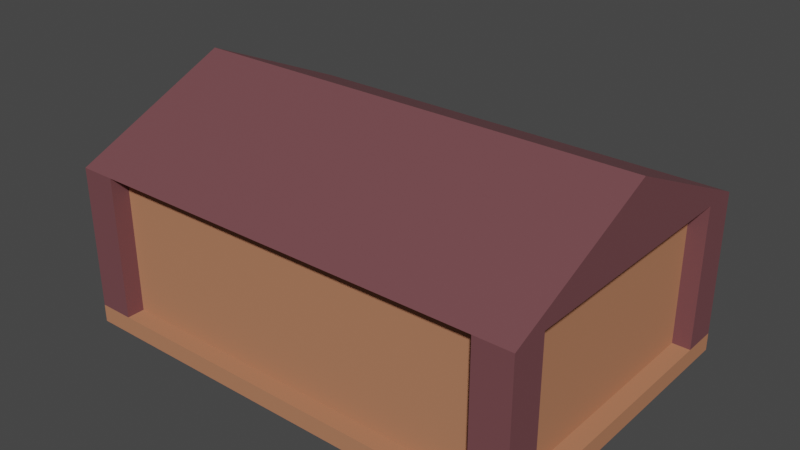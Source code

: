 # Source: konnahouse.blend  (saved by Blender 3.3.6; exported with 4.5.12 LTS)
import bpy
from mathutils import Matrix  # noqa: F401  (used for matrix-valued properties, if any)

bpy.ops.wm.read_factory_settings(use_empty=True)
scene = bpy.context.scene
scene.name = 'Scene'

# ---- collections
col_collection = bpy.data.collections.new('Collection'); scene.collection.children.link(col_collection)

# ---- materials (node trees are filled in below, after node groups)
mat_cobbexterior = bpy.data.materials.new('CobbExterior')
mat_cobbexterior.use_transparent_shadow = False
mat_cobbexterior.preview_render_type = 'FLAT'
mat_cobbexterior.roughness = 1.0
mat_woodstruct = bpy.data.materials.new('WoodStruct')
mat_woodstruct.use_transparent_shadow = False
mat_glass = bpy.data.materials.new('Glass')
mat_glass.surface_render_method = 'BLENDED'
mat_glass.blend_method = 'BLEND'

# ---- material node trees
mat_cobbexterior.use_nodes = True; mat_cobbexterior.node_tree.nodes.clear()
_N = mat_cobbexterior.node_tree.nodes; _L = mat_cobbexterior.node_tree.links
n0 = _N.new('ShaderNodeBsdfPrincipled'); n0.name = 'Principled BSDF'; n0.location = (1200, 0)
n0.distribution = 'GGX'
n0.subsurface_method = 'RANDOM_WALK_SKIN'
n0.inputs[0].default_value = (0.4678, 0.2016, 0.1119, 1.0)
n0.inputs[2].default_value = 1.0
n0.inputs[3].default_value = 1.45
n0.inputs[13].default_value = 0.0
n0.inputs[27].default_value = (0.0, 0.0, 0.0, 1.0)
n0.inputs[28].default_value = 1.0
n1 = _N.new('ShaderNodeOutputMaterial'); n1.name = 'Material Output'; n1.location = (1500, 0)
_L.new(n0.outputs[0], n1.inputs[0])
n1.is_active_output = True
mat_woodstruct.use_nodes = True; mat_woodstruct.node_tree.nodes.clear()
_N = mat_woodstruct.node_tree.nodes; _L = mat_woodstruct.node_tree.links
n0 = _N.new('ShaderNodeBsdfPrincipled'); n0.name = 'Principled BSDF'; n0.location = (10, 300)
n0.distribution = 'GGX'
n0.subsurface_method = 'RANDOM_WALK_SKIN'
n0.inputs[0].default_value = (0.1746, 0.0648, 0.07227, 1.0)
n0.inputs[3].default_value = 1.45
n0.inputs[27].default_value = (0.0, 0.0, 0.0, 1.0)
n0.inputs[28].default_value = 1.0
n1 = _N.new('ShaderNodeOutputMaterial'); n1.name = 'Material Output'; n1.location = (300, 300)
_L.new(n0.outputs[0], n1.inputs[0])
n1.is_active_output = True
mat_glass.use_nodes = True; mat_glass.node_tree.nodes.clear()
_N = mat_glass.node_tree.nodes; _L = mat_glass.node_tree.links
n0 = _N.new('ShaderNodeBsdfPrincipled'); n0.name = 'Principled BSDF'; n0.location = (10, 300)
n0.distribution = 'GGX'
n0.subsurface_method = 'RANDOM_WALK_SKIN'
n0.inputs[0].default_value = (0.4879, 0.4879, 0.4879, 0.229)
n0.inputs[1].default_value = 0.4145
n0.inputs[3].default_value = 1.45
n0.inputs[4].default_value = 0.6321
n0.inputs[8].default_value = 1.0
n0.inputs[10].default_value = 0.2642
n0.inputs[11].default_value = 1.949
n0.inputs[27].default_value = (0.0, 0.0, 0.0, 0.4286)
n0.inputs[28].default_value = 1.0
n1 = _N.new('ShaderNodeOutputMaterial'); n1.name = 'Material Output'; n1.location = (300, 300)
n1.target = 'CYCLES'
n2 = _N.new('ShaderNodeOutputMaterial'); n2.name = 'Material Output.001'; n2.location = (0, 0)
n2.target = 'EEVEE'
n3 = _N.new('ShaderNodeMixShader'); n3.name = 'Mix Shader'; n3.location = (0, 0)
n3.label = 'Disable Shadow'
n3.hide = True
n4 = _N.new('ShaderNodeLightPath'); n4.name = 'Light Path'; n4.location = (0, 0)
n4.hide = True
n5 = _N.new('ShaderNodeBsdfTransparent'); n5.name = 'Transparent BSDF'; n5.location = (0, 0)
n5.hide = True
_L.new(n0.outputs[0], n1.inputs[0])
_L.new(n0.outputs[0], n3.inputs[1])
_L.new(n3.outputs[0], n2.inputs[0])
_L.new(n4.outputs[1], n3.inputs[0])
_L.new(n5.outputs[0], n3.inputs[2])
n1.is_active_output = True

# ---- world
world_world = bpy.data.worlds.new('World'); scene.world = world_world
world_world.use_nodes = True; world_world.node_tree.nodes.clear()
_N = world_world.node_tree.nodes; _L = world_world.node_tree.links
n0 = _N.new('ShaderNodeOutputWorld'); n0.name = 'World Output'; n0.location = (300, 300)
n1 = _N.new('ShaderNodeBackground'); n1.name = 'Background'; n1.location = (10, 300)
n1.inputs[0].default_value = (0.05088, 0.05088, 0.05088, 1.0)
_L.new(n1.outputs[0], n0.inputs[0])
n0.is_active_output = True
world_world.color = (0.05088, 0.05088, 0.05088)
world_world.use_sun_shadow = False
world_world.sun_shadow_jitter_overblur = 0.0

# ---- meshes
me_entity0_brush0 = bpy.data.meshes.new('entity0_brush0')
me_entity0_brush0.from_pydata([(1.438, -0.008224, -1.442), (1.438, -0.008224, 0.3291), (1.438, 0.8772, 0.3291), (1.438, 0.8772, -1.442), (1.548, 0.8772, 0.3291), (1.548, -0.008224, 0.3291), (1.548, -0.008224, -1.442), (1.548, 0.8772, -1.442)], [], [(0, 1, 2, 3), (4, 2, 1, 5), (5, 1, 0, 6), (7, 3, 2, 4), (6, 0, 3, 7), (7, 4, 5, 6)])
_uv = me_entity0_brush0.uv_layers.new(name='UVMap')
_uv.uv.foreach_set('vector', [64.0, 0.0, -64.0, 0.0, -64.0, 64.0, 64.0, 64.0, 64.0, 64.0, 56.0, 64.0, 56.0, 0.0, 64.0, 0.0, 64.0, -64.0, 56.0, -64.0, 56.0, 64.0, 64.0, 64.0, 64.0, 64.0, 56.0, 64.0, 56.0, -64.0, 64.0, -64.0, 64.0, 0.0, 56.0, 0.0, 56.0, 64.0, 64.0, 64.0, 64.0, 64.0, -64.0, 64.0, -64.0, 0.0, 64.0, 0.0])
me_entity0_brush0.materials.append(mat_cobbexterior)
me_entity0_brush0.update()
me_entity0_brush0.normals_split_custom_set([tuple(v) for v in zip(*[iter([-1.0, 0.0, 0.0, -1.0, 0.0, 0.0, -1.0, 0.0, 0.0, -1.0, 0.0, 0.0, 0.0, 0.0, 1.0, 0.0, 0.0, 1.0, 0.0, 0.0, 1.0, 0.0, 0.0, 1.0, 0.0, -1.0, 0.0, 0.0, -1.0, 0.0, 0.0, -1.0, 0.0, 0.0, -1.0, 0.0, 0.0, 1.0, 0.0, 0.0, 1.0, 0.0, 0.0, 1.0, 0.0, 0.0, 1.0, 0.0, 0.0, 0.0, -1.0, 0.0, 0.0, -1.0, 0.0, 0.0, -1.0, 0.0, 0.0, -1.0, 1.0, 0.0, 0.0, 1.0, 0.0, 0.0, 1.0, 0.0, 0.0, 1.0, 0.0, 0.0])] * 3)])
me_entity0_brush1 = bpy.data.meshes.new('entity0_brush1')
me_entity0_brush1.from_pydata([(-0.9974, -0.008224, 0.2184), (-0.9974, -0.008224, 0.3291), (-0.9974, 0.8772, 0.3291), (-0.9974, 0.8772, 0.2184), (1.438, 0.8772, 0.3291), (1.438, -0.008224, 0.3291), (1.438, -0.008224, 0.2184), (1.438, 0.8772, 0.2184)], [], [(0, 1, 2, 3), (4, 2, 1, 5), (5, 1, 0, 6), (7, 3, 2, 4), (6, 0, 3, 7), (7, 4, 5, 6)])
_uv = me_entity0_brush1.uv_layers.new(name='UVMap')
_uv.uv.foreach_set('vector', [-56.0, 0.0, -64.0, 0.0, -64.0, 64.0, -56.0, 64.0, 56.0, 64.0, -120.0, 64.0, -120.0, 0.0, 56.0, 0.0, 56.0, -64.0, -120.0, -64.0, -120.0, -56.0, 56.0, -56.0, 56.0, -56.0, -120.0, -56.0, -120.0, -64.0, 56.0, -64.0, 56.0, 0.0, -120.0, 0.0, -120.0, 64.0, 56.0, 64.0, -56.0, 64.0, -64.0, 64.0, -64.0, 0.0, -56.0, 0.0])
me_entity0_brush1.materials.append(mat_cobbexterior)
me_entity0_brush1.update()
me_entity0_brush1.normals_split_custom_set([tuple(v) for v in zip(*[iter([-1.0, 0.0, 0.0, -1.0, 0.0, 0.0, -1.0, 0.0, 0.0, -1.0, 0.0, 0.0, 0.0, 0.0, 1.0, 0.0, 0.0, 1.0, 0.0, 0.0, 1.0, 0.0, 0.0, 1.0, 0.0, -1.0, 0.0, 0.0, -1.0, 0.0, 0.0, -1.0, 0.0, 0.0, -1.0, 0.0, 0.0, 1.0, 0.0, 0.0, 1.0, 0.0, 0.0, 1.0, 0.0, 0.0, 1.0, 0.0, 0.0, 0.0, -1.0, 0.0, 0.0, -1.0, 0.0, 0.0, -1.0, 0.0, 0.0, -1.0, 1.0, 0.0, 0.0, 1.0, 0.0, 0.0, 1.0, 0.0, 0.0, 1.0, 0.0, 0.0])] * 3)])
me_entity0_brush10 = bpy.data.meshes.new('entity0_brush10')
me_entity0_brush10.from_pydata([(-1.108, 0.7665, -0.335), (-1.108, 0.7665, -0.1137), (-1.108, 0.8772, -0.1137), (-1.108, 0.8772, -0.335), (-0.9974, 0.8772, -0.1137), (-0.9974, 0.7665, -0.1137), (-0.9974, 0.7665, -0.335), (-0.9974, 0.8772, -0.335)], [], [(0, 1, 2, 3), (4, 2, 1, 5), (5, 1, 0, 6), (7, 3, 2, 4), (6, 0, 3, 7), (7, 4, 5, 6)])
_uv = me_entity0_brush10.uv_layers.new(name='UVMap')
_uv.uv.foreach_set('vector', [-16.0, 56.0, -32.0, 56.0, -32.0, 64.0, -16.0, 64.0, -120.0, 64.0, -128.0, 64.0, -128.0, 56.0, -120.0, 56.0, -120.0, -32.0, -128.0, -32.0, -128.0, -16.0, -120.0, -16.0, -120.0, -16.0, -128.0, -16.0, -128.0, -32.0, -120.0, -32.0, -120.0, 56.0, -128.0, 56.0, -128.0, 64.0, -120.0, 64.0, -16.0, 64.0, -32.0, 64.0, -32.0, 56.0, -16.0, 56.0])
me_entity0_brush10.materials.append(mat_cobbexterior)
me_entity0_brush10.update()
me_entity0_brush10.normals_split_custom_set([tuple(v) for v in zip(*[iter([-1.0, 0.0, 0.0, -1.0, 0.0, 0.0, -1.0, 0.0, 0.0, -1.0, 0.0, 0.0, 0.0, 0.0, 1.0, 0.0, 0.0, 1.0, 0.0, 0.0, 1.0, 0.0, 0.0, 1.0, 0.0, -1.0, 0.0, 0.0, -1.0, 0.0, 0.0, -1.0, 0.0, 0.0, -1.0, 0.0, 0.0, 1.0, 0.0, 0.0, 1.0, 0.0, 0.0, 1.0, 0.0, 0.0, 1.0, 0.0, 0.0, 0.0, -1.0, 0.0, 0.0, -1.0, 0.0, 0.0, -1.0, 0.0, 0.0, -1.0, 1.0, 0.0, 0.0, 1.0, 0.0, 0.0, 1.0, 0.0, 0.0, 1.0, 0.0, 0.0])] * 3)])
me_entity0_brush11 = bpy.data.meshes.new('entity0_brush11')
me_entity0_brush11.from_pydata([(-1.108, -0.008224, -0.335), (-1.108, -0.008224, -0.1137), (-1.108, 0.5452, -0.1137), (-1.108, 0.5452, -0.335), (-0.9974, 0.5452, -0.1137), (-0.9974, -0.008224, -0.1137), (-0.9974, -0.008224, -0.335), (-0.9974, 0.5452, -0.335)], [], [(0, 1, 2, 3), (4, 2, 1, 5), (5, 1, 0, 6), (7, 3, 2, 4), (6, 0, 3, 7), (7, 4, 5, 6)])
_uv = me_entity0_brush11.uv_layers.new(name='UVMap')
_uv.uv.foreach_set('vector', [-16.0, 0.0, -32.0, 0.0, -32.0, 40.0, -16.0, 40.0, -120.0, 40.0, -128.0, 40.0, -128.0, 0.0, -120.0, 0.0, -120.0, -32.0, -128.0, -32.0, -128.0, -16.0, -120.0, -16.0, -120.0, -16.0, -128.0, -16.0, -128.0, -32.0, -120.0, -32.0, -120.0, 0.0, -128.0, 0.0, -128.0, 40.0, -120.0, 40.0, -16.0, 40.0, -32.0, 40.0, -32.0, 0.0, -16.0, 0.0])
me_entity0_brush11.materials.append(mat_cobbexterior)
me_entity0_brush11.update()
me_entity0_brush11.normals_split_custom_set([tuple(v) for v in zip(*[iter([-1.0, 0.0, 0.0, -1.0, 0.0, 0.0, -1.0, 0.0, 0.0, -1.0, 0.0, 0.0, 0.0, 0.0, 1.0, 0.0, 0.0, 1.0, 0.0, 0.0, 1.0, 0.0, 0.0, 1.0, 0.0, -1.0, 0.0, 0.0, -1.0, 0.0, 0.0, -1.0, 0.0, 0.0, -1.0, 0.0, 0.0, 1.0, 0.0, 0.0, 1.0, 0.0, 0.0, 1.0, 0.0, 0.0, 1.0, 0.0, 0.0, 0.0, -1.0, 0.0, 0.0, -1.0, 0.0, 0.0, -1.0, 0.0, 0.0, -1.0, 1.0, 0.0, 0.0, 1.0, 0.0, 0.0, 1.0, 0.0, 0.0, 1.0, 0.0, 0.0])] * 3)])
me_entity0_brush12 = bpy.data.meshes.new('entity0_brush12')
me_entity0_brush12.from_pydata([(-1.108, 0.7665, -0.7778), (-1.108, 0.7665, -0.335), (-1.108, 0.8772, -0.335), (-1.108, 0.8772, -0.7778), (-0.9974, 0.8772, -0.335), (-0.9974, 0.7665, -0.335), (-0.9974, 0.7665, -0.7778), (-0.9974, 0.8772, -0.7778)], [], [(0, 1, 2, 3), (4, 2, 1, 5), (5, 1, 0, 6), (7, 3, 2, 4), (6, 0, 3, 7), (7, 4, 5, 6)])
_uv = me_entity0_brush12.uv_layers.new(name='UVMap')
_uv.uv.foreach_set('vector', [16.0, 56.0, -16.0, 56.0, -16.0, 64.0, 16.0, 64.0, -120.0, 64.0, -128.0, 64.0, -128.0, 56.0, -120.0, 56.0, -120.0, -16.0, -128.0, -16.0, -128.0, 16.0, -120.0, 16.0, -120.0, 16.0, -128.0, 16.0, -128.0, -16.0, -120.0, -16.0, -120.0, 56.0, -128.0, 56.0, -128.0, 64.0, -120.0, 64.0, 16.0, 64.0, -16.0, 64.0, -16.0, 56.0, 16.0, 56.0])
me_entity0_brush12.materials.append(mat_cobbexterior)
me_entity0_brush12.update()
me_entity0_brush12.normals_split_custom_set([tuple(v) for v in zip(*[iter([-1.0, 0.0, 0.0, -1.0, 0.0, 0.0, -1.0, 0.0, 0.0, -1.0, 0.0, 0.0, 0.0, 0.0, 1.0, 0.0, 0.0, 1.0, 0.0, 0.0, 1.0, 0.0, 0.0, 1.0, 0.0, -1.0, 0.0, 0.0, -1.0, 0.0, 0.0, -1.0, 0.0, 0.0, -1.0, 0.0, 0.0, 1.0, 0.0, 0.0, 1.0, 0.0, 0.0, 1.0, 0.0, 0.0, 1.0, 0.0, 0.0, 0.0, -1.0, 0.0, 0.0, -1.0, 0.0, 0.0, -1.0, 0.0, 0.0, -1.0, 1.0, 0.0, 0.0, 1.0, 0.0, 0.0, 1.0, 0.0, 0.0, 1.0, 0.0, 0.0])] * 3)])
me_entity0_brush13 = bpy.data.meshes.new('entity0_brush13')
me_entity0_brush13.from_pydata([(-1.108, 0.4345, -0.7778), (-1.108, 0.4345, -0.335), (-1.108, 0.5452, -0.335), (-1.108, 0.5452, -0.7778), (-0.9974, 0.5452, -0.335), (-0.9974, 0.4345, -0.335), (-0.9974, 0.4345, -0.7778), (-0.9974, 0.5452, -0.7778)], [], [(0, 1, 2, 3), (4, 2, 1, 5), (5, 1, 0, 6), (7, 3, 2, 4), (6, 0, 3, 7), (7, 4, 5, 6)])
_uv = me_entity0_brush13.uv_layers.new(name='UVMap')
_uv.uv.foreach_set('vector', [16.0, 32.0, -16.0, 32.0, -16.0, 40.0, 16.0, 40.0, -120.0, 40.0, -128.0, 40.0, -128.0, 32.0, -120.0, 32.0, -120.0, -16.0, -128.0, -16.0, -128.0, 16.0, -120.0, 16.0, -120.0, 16.0, -128.0, 16.0, -128.0, -16.0, -120.0, -16.0, -120.0, 32.0, -128.0, 32.0, -128.0, 40.0, -120.0, 40.0, 16.0, 40.0, -16.0, 40.0, -16.0, 32.0, 16.0, 32.0])
me_entity0_brush13.materials.append(mat_cobbexterior)
me_entity0_brush13.materials.append(mat_woodstruct)
me_entity0_brush13.materials.append(mat_glass)
me_entity0_brush13.update()
me_entity0_brush13.normals_split_custom_set([tuple(v) for v in zip(*[iter([-1.0, 0.0, 0.0, -1.0, 0.0, 0.0, -1.0, 0.0, 0.0, -1.0, 0.0, 0.0, 0.0, 0.0, 1.0, 0.0, 0.0, 1.0, 0.0, 0.0, 1.0, 0.0, 0.0, 1.0, 0.0, -1.0, 0.0, 0.0, -1.0, 0.0, 0.0, -1.0, 0.0, 0.0, -1.0, 0.0, 0.0, 1.0, 0.0, 0.0, 1.0, 0.0, 0.0, 1.0, 0.0, 0.0, 1.0, 0.0, 0.0, 0.0, -1.0, 0.0, 0.0, -1.0, 0.0, 0.0, -1.0, 0.0, 0.0, -1.0, 1.0, 0.0, 0.0, 1.0, 0.0, 0.0, 1.0, 0.0, 0.0, 1.0, 0.0, 0.0])] * 3)])
me_entity0_brush14 = bpy.data.meshes.new('entity0_brush14')
me_entity0_brush14.from_pydata([(-1.219, -0.008224, 0.2184), (-1.219, -0.008224, 0.4397), (-1.219, 0.8772, 0.4397), (-1.219, 0.8772, 0.2184), (-0.9974, 0.8772, 0.4397), (-0.9974, -0.008224, 0.4397), (-0.9974, -0.008224, 0.2184), (-0.9974, 0.8772, 0.2184)], [], [(0, 1, 2, 3), (4, 2, 1, 5), (5, 1, 0, 6), (7, 3, 2, 4), (6, 0, 3, 7), (7, 4, 5, 6)])
_uv = me_entity0_brush14.uv_layers.new(name='UVMap')
_uv.uv.foreach_set('vector', [-56.0, 0.0, -72.0, 0.0, -72.0, 64.0, -56.0, 64.0, -120.0, 64.0, -136.0, 64.0, -136.0, 0.0, -120.0, 0.0, -120.0, -72.0, -136.0, -72.0, -136.0, -56.0, -120.0, -56.0, -120.0, -56.0, -136.0, -56.0, -136.0, -72.0, -120.0, -72.0, -120.0, 0.0, -136.0, 0.0, -136.0, 64.0, -120.0, 64.0, -56.0, 64.0, -72.0, 64.0, -72.0, 0.0, -56.0, 0.0])
me_entity0_brush14.materials.append(mat_woodstruct)
me_entity0_brush14.update()
me_entity0_brush14.normals_split_custom_set([tuple(v) for v in zip(*[iter([-1.0, 0.0, 0.0, -1.0, 0.0, 0.0, -1.0, 0.0, 0.0, -1.0, 0.0, 0.0, 0.0, 0.0, 1.0, 0.0, 0.0, 1.0, 0.0, 0.0, 1.0, 0.0, 0.0, 1.0, 0.0, -1.0, 0.0, 0.0, -1.0, 0.0, 0.0, -1.0, 0.0, 0.0, -1.0, 0.0, 0.0, 1.0, 0.0, 0.0, 1.0, 0.0, 0.0, 1.0, 0.0, 0.0, 1.0, 0.0, 0.0, 0.0, -1.0, 0.0, 0.0, -1.0, 0.0, 0.0, -1.0, 0.0, 0.0, -1.0, 1.0, 0.0, 0.0, 1.0, 0.0, 0.0, 1.0, 0.0, 0.0, 1.0, 0.0, 0.0])] * 3)])
me_entity0_brush15 = bpy.data.meshes.new('entity0_brush15')
me_entity0_brush15.from_pydata([(1.438, -0.008224, 0.2184), (1.438, -0.008224, 0.4397), (1.438, 0.8772, 0.4397), (1.438, 0.8772, 0.2184), (1.659, 0.8772, 0.4397), (1.659, -0.008224, 0.4397), (1.659, -0.008224, 0.2184), (1.659, 0.8772, 0.2184)], [], [(0, 1, 2, 3), (4, 2, 1, 5), (5, 1, 0, 6), (7, 3, 2, 4), (6, 0, 3, 7), (7, 4, 5, 6)])
_uv = me_entity0_brush15.uv_layers.new(name='UVMap')
_uv.uv.foreach_set('vector', [-56.0, 0.0, -72.0, 0.0, -72.0, 64.0, -56.0, 64.0, 72.0, 64.0, 56.0, 64.0, 56.0, 0.0, 72.0, 0.0, 72.0, -72.0, 56.0, -72.0, 56.0, -56.0, 72.0, -56.0, 72.0, -56.0, 56.0, -56.0, 56.0, -72.0, 72.0, -72.0, 72.0, 0.0, 56.0, 0.0, 56.0, 64.0, 72.0, 64.0, -56.0, 64.0, -72.0, 64.0, -72.0, 0.0, -56.0, 0.0])
me_entity0_brush15.materials.append(mat_woodstruct)
me_entity0_brush15.update()
me_entity0_brush15.normals_split_custom_set([tuple(v) for v in zip(*[iter([-1.0, 0.0, 0.0, -1.0, 0.0, 0.0, -1.0, 0.0, 0.0, -1.0, 0.0, 0.0, 0.0, 0.0, 1.0, 0.0, 0.0, 1.0, 0.0, 0.0, 1.0, 0.0, 0.0, 1.0, 0.0, -1.0, 0.0, 0.0, -1.0, 0.0, 0.0, -1.0, 0.0, 0.0, -1.0, 0.0, 0.0, 1.0, 0.0, 0.0, 1.0, 0.0, 0.0, 1.0, 0.0, 0.0, 1.0, 0.0, 0.0, 0.0, -1.0, 0.0, 0.0, -1.0, 0.0, 0.0, -1.0, 0.0, 0.0, -1.0, 1.0, 0.0, 0.0, 1.0, 0.0, 0.0, 1.0, 0.0, 0.0, 1.0, 0.0, 0.0])] * 3)])
me_entity0_brush16 = bpy.data.meshes.new('entity0_brush16')
me_entity0_brush16.from_pydata([(1.438, -0.008224, -1.553), (1.438, -0.008224, -1.331), (1.438, 0.8772, -1.331), (1.438, 0.8772, -1.553), (1.659, 0.8772, -1.331), (1.659, -0.008224, -1.331), (1.659, -0.008224, -1.553), (1.659, 0.8772, -1.553)], [], [(0, 1, 2, 3), (4, 2, 1, 5), (5, 1, 0, 6), (7, 3, 2, 4), (6, 0, 3, 7), (7, 4, 5, 6)])
_uv = me_entity0_brush16.uv_layers.new(name='UVMap')
_uv.uv.foreach_set('vector', [72.0, 0.0, 56.0, 0.0, 56.0, 64.0, 72.0, 64.0, 72.0, 64.0, 56.0, 64.0, 56.0, 0.0, 72.0, 0.0, 72.0, 56.0, 56.0, 56.0, 56.0, 72.0, 72.0, 72.0, 72.0, 72.0, 56.0, 72.0, 56.0, 56.0, 72.0, 56.0, 72.0, 0.0, 56.0, 0.0, 56.0, 64.0, 72.0, 64.0, 72.0, 64.0, 56.0, 64.0, 56.0, 0.0, 72.0, 0.0])
me_entity0_brush16.materials.append(mat_woodstruct)
me_entity0_brush16.update()
me_entity0_brush16.normals_split_custom_set([tuple(v) for v in zip(*[iter([-1.0, 0.0, 0.0, -1.0, 0.0, 0.0, -1.0, 0.0, 0.0, -1.0, 0.0, 0.0, 0.0, 0.0, 1.0, 0.0, 0.0, 1.0, 0.0, 0.0, 1.0, 0.0, 0.0, 1.0, 0.0, -1.0, 0.0, 0.0, -1.0, 0.0, 0.0, -1.0, 0.0, 0.0, -1.0, 0.0, 0.0, 1.0, 0.0, 0.0, 1.0, 0.0, 0.0, 1.0, 0.0, 0.0, 1.0, 0.0, 0.0, 0.0, -1.0, 0.0, 0.0, -1.0, 0.0, 0.0, -1.0, 0.0, 0.0, -1.0, 1.0, 0.0, 0.0, 1.0, 0.0, 0.0, 1.0, 0.0, 0.0, 1.0, 0.0, 0.0])] * 3)])
me_entity0_brush17 = bpy.data.meshes.new('entity0_brush17')
me_entity0_brush17.from_pydata([(-1.219, -0.008224, -1.553), (-1.219, -0.008224, -1.331), (-1.219, 0.8772, -1.331), (-1.219, 0.8772, -1.553), (-0.9974, 0.8772, -1.331), (-0.9974, -0.008224, -1.331), (-0.9974, -0.008224, -1.553), (-0.9974, 0.8772, -1.553)], [], [(0, 1, 2, 3), (4, 2, 1, 5), (5, 1, 0, 6), (7, 3, 2, 4), (6, 0, 3, 7), (7, 4, 5, 6)])
_uv = me_entity0_brush17.uv_layers.new(name='UVMap')
_uv.uv.foreach_set('vector', [72.0, 0.0, 56.0, 0.0, 56.0, 64.0, 72.0, 64.0, -120.0, 64.0, -136.0, 64.0, -136.0, 0.0, -120.0, 0.0, -120.0, 56.0, -136.0, 56.0, -136.0, 72.0, -120.0, 72.0, -120.0, 72.0, -136.0, 72.0, -136.0, 56.0, -120.0, 56.0, -120.0, 0.0, -136.0, 0.0, -136.0, 64.0, -120.0, 64.0, 72.0, 64.0, 56.0, 64.0, 56.0, 0.0, 72.0, 0.0])
me_entity0_brush17.materials.append(mat_woodstruct)
me_entity0_brush17.update()
me_entity0_brush17.normals_split_custom_set([tuple(v) for v in zip(*[iter([-1.0, 0.0, 0.0, -1.0, 0.0, 0.0, -1.0, 0.0, 0.0, -1.0, 0.0, 0.0, 0.0, 0.0, 1.0, 0.0, 0.0, 1.0, 0.0, 0.0, 1.0, 0.0, 0.0, 1.0, 0.0, -1.0, 0.0, 0.0, -1.0, 0.0, 0.0, -1.0, 0.0, 0.0, -1.0, 0.0, 0.0, 1.0, 0.0, 0.0, 1.0, 0.0, 0.0, 1.0, 0.0, 0.0, 1.0, 0.0, 0.0, 0.0, -1.0, 0.0, 0.0, -1.0, 0.0, 0.0, -1.0, 0.0, 0.0, -1.0, 1.0, 0.0, 0.0, 1.0, 0.0, 0.0, 1.0, 0.0, 0.0, 1.0, 0.0, 0.0])] * 3)])
me_entity0_brush18 = bpy.data.meshes.new('entity0_brush18')
me_entity0_brush18.from_pydata([(-1.219, 0.8772, -1.553), (-1.219, 0.8772, 0.4397), (-1.219, 1.32, -0.5564), (1.659, 1.32, -0.5564), (1.659, 0.8772, 0.4397), (1.659, 0.8772, -1.553)], [], [(0, 1, 2), (3, 2, 1, 4), (4, 1, 0, 5), (5, 0, 2, 3), (4, 5, 3)])
_uv = me_entity0_brush18.uv_layers.new(name='UVMap')
_uv.uv.foreach_set('vector', [72.0, 64.0, -72.0, 64.0, 0.0, 96.0, 72.0, 0.0, -136.0, 0.0, -136.0, -72.0, 72.0, -72.0, 72.0, -72.0, -136.0, -72.0, -136.0, 72.0, 72.0, 72.0, 72.0, 72.0, -136.0, 72.0, -136.0, 0.0, 72.0, 0.0, -72.0, 64.0, 72.0, 64.0, 0.0, 96.0])
me_entity0_brush18.materials.append(mat_woodstruct)
me_entity0_brush18.update()
me_entity0_brush18.normals_split_custom_set([tuple(v) for v in zip(*[iter([-1.0, -2.703e-07, 0.0, -1.0, -2.703e-07, 0.0, -1.0, -2.703e-07, 0.0, 0.0, 0.9138, 0.4061, 0.0, 0.9138, 0.4061, 0.0, 0.9138, 0.4061, 0.0, 0.9138, 0.4061, 0.0, -1.0, 0.0, 0.0, -1.0, 0.0, 0.0, -1.0, 0.0, 0.0, -1.0, 0.0, 0.0, 0.9138, -0.4061, 0.0, 0.9138, -0.4061, 0.0, 0.9138, -0.4061, 0.0, 0.9138, -0.4061, 1.0, 0.0, 0.0, 1.0, 0.0, 0.0, 1.0, 0.0, 0.0])] * 3)])
me_entity0_brush19 = bpy.data.meshes.new('entity0_brush19')
me_entity0_brush19.from_pydata([(-1.219, -0.1189, -1.553), (-1.219, -0.1189, 0.4397), (-1.219, -0.008224, 0.4397), (-1.219, -0.008224, -1.553), (1.659, -0.008224, 0.4397), (1.659, -0.1189, 0.4397), (1.659, -0.1189, -1.553), (1.659, -0.008224, -1.553)], [], [(0, 1, 2, 3), (4, 2, 1, 5), (5, 1, 0, 6), (7, 3, 2, 4), (6, 0, 3, 7), (7, 4, 5, 6)])
_uv = me_entity0_brush19.uv_layers.new(name='UVMap')
_uv.uv.foreach_set('vector', [72.0, -8.0, -72.0, -8.0, -72.0, 0.0, 72.0, 0.0, 72.0, 0.0, -136.0, 0.0, -136.0, -8.0, 72.0, -8.0, 72.0, -72.0, -136.0, -72.0, -136.0, 72.0, 72.0, 72.0, 72.0, 72.0, -136.0, 72.0, -136.0, -72.0, 72.0, -72.0, 72.0, -8.0, -136.0, -8.0, -136.0, 0.0, 72.0, 0.0, 72.0, 0.0, -72.0, 0.0, -72.0, -8.0, 72.0, -8.0])
me_entity0_brush19.materials.append(mat_cobbexterior)
me_entity0_brush19.update()
me_entity0_brush19.normals_split_custom_set([tuple(v) for v in zip(*[iter([-1.0, 0.0, 0.0, -1.0, 0.0, 0.0, -1.0, 0.0, 0.0, -1.0, 0.0, 0.0, 0.0, 0.0, 1.0, 0.0, 0.0, 1.0, 0.0, 0.0, 1.0, 0.0, 0.0, 1.0, 0.0, -1.0, 0.0, 0.0, -1.0, 0.0, 0.0, -1.0, 0.0, 0.0, -1.0, 0.0, 0.0, 1.0, 0.0, 0.0, 1.0, 0.0, 0.0, 1.0, 0.0, 0.0, 1.0, 0.0, 0.0, 0.0, -1.0, 0.0, 0.0, -1.0, 0.0, 0.0, -1.0, 0.0, 0.0, -1.0, 1.0, 0.0, 0.0, 1.0, 0.0, 0.0, 1.0, 0.0, 0.0, 1.0, 0.0, 0.0])] * 3)])
me_entity0_brush2 = bpy.data.meshes.new('entity0_brush2')
me_entity0_brush2.from_pydata([(0.8842, -0.008224, -1.442), (0.8842, -0.008224, -1.331), (0.8842, 0.8772, -1.331), (0.8842, 0.8772, -1.442), (1.438, 0.8772, -1.331), (1.438, -0.008224, -1.331), (1.438, -0.008224, -1.442), (1.438, 0.8772, -1.442)], [], [(0, 1, 2, 3), (4, 2, 1, 5), (5, 1, 0, 6), (7, 3, 2, 4), (6, 0, 3, 7), (7, 4, 5, 6)])
_uv = me_entity0_brush2.uv_layers.new(name='UVMap')
_uv.uv.foreach_set('vector', [64.0, 0.0, 56.0, 0.0, 56.0, 64.0, 64.0, 64.0, 56.0, 64.0, 16.0, 64.0, 16.0, 0.0, 56.0, 0.0, 56.0, 56.0, 16.0, 56.0, 16.0, 64.0, 56.0, 64.0, 56.0, 64.0, 16.0, 64.0, 16.0, 56.0, 56.0, 56.0, 56.0, 0.0, 16.0, 0.0, 16.0, 64.0, 56.0, 64.0, 64.0, 64.0, 56.0, 64.0, 56.0, 0.0, 64.0, 0.0])
me_entity0_brush2.materials.append(mat_cobbexterior)
me_entity0_brush2.update()
me_entity0_brush2.normals_split_custom_set([tuple(v) for v in zip(*[iter([-1.0, 0.0, 0.0, -1.0, 0.0, 0.0, -1.0, 0.0, 0.0, -1.0, 0.0, 0.0, 0.0, 0.0, 1.0, 0.0, 0.0, 1.0, 0.0, 0.0, 1.0, 0.0, 0.0, 1.0, 0.0, -1.0, 0.0, 0.0, -1.0, 0.0, 0.0, -1.0, 0.0, 0.0, -1.0, 0.0, 0.0, 1.0, 0.0, 0.0, 1.0, 0.0, 0.0, 1.0, 0.0, 0.0, 1.0, 0.0, 0.0, 0.0, -1.0, 0.0, 0.0, -1.0, 0.0, 0.0, -1.0, 0.0, 0.0, -1.0, 1.0, 0.0, 0.0, 1.0, 0.0, 0.0, 1.0, 0.0, 0.0, 1.0, 0.0, 0.0])] * 3)])
me_entity0_brush20 = bpy.data.meshes.new('entity0_brush20')
me_entity0_brush20.from_pydata([(-1.108, 0.5452, -0.9991), (-1.108, 0.5452, -0.1137), (-1.108, 0.7665, -0.1137), (-1.108, 0.7665, -0.9991), (-0.9974, 0.7665, -0.1137), (-0.9974, 0.5452, -0.1137), (-0.9974, 0.5452, -0.9991), (-0.9974, 0.7665, -0.9991)], [], [(0, 1, 2, 3), (4, 2, 1, 5), (5, 1, 0, 6), (7, 3, 2, 4), (6, 0, 3, 7), (7, 4, 5, 6)])
_uv = me_entity0_brush20.uv_layers.new(name='UVMap')
_uv.uv.foreach_set('vector', [32.0, 40.0, -32.0, 40.0, -32.0, 56.0, 32.0, 56.0, -120.0, 56.0, -128.0, 56.0, -128.0, 40.0, -120.0, 40.0, -120.0, -32.0, -128.0, -32.0, -128.0, 32.0, -120.0, 32.0, -120.0, 32.0, -128.0, 32.0, -128.0, -32.0, -120.0, -32.0, -120.0, 40.0, -128.0, 40.0, -128.0, 56.0, -120.0, 56.0, 32.0, 56.0, -32.0, 56.0, -32.0, 40.0, 32.0, 40.0])
me_entity0_brush20.materials.append(mat_glass)
me_entity0_brush20.update()
me_entity0_brush20.normals_split_custom_set([tuple(v) for v in zip(*[iter([-1.0, 0.0, 0.0, -1.0, 0.0, 0.0, -1.0, 0.0, 0.0, -1.0, 0.0, 0.0, 0.0, 0.0, 1.0, 0.0, 0.0, 1.0, 0.0, 0.0, 1.0, 0.0, 0.0, 1.0, 0.0, -1.0, 0.0, 0.0, -1.0, 0.0, 0.0, -1.0, 0.0, 0.0, -1.0, 0.0, 0.0, 1.0, 0.0, 0.0, 1.0, 0.0, 0.0, 1.0, 0.0, 0.0, 1.0, 0.0, 0.0, 0.0, -1.0, 0.0, 0.0, -1.0, 0.0, 0.0, -1.0, 0.0, 0.0, -1.0, 1.0, 0.0, 0.0, 1.0, 0.0, 0.0, 1.0, 0.0, 0.0, 1.0, 0.0, 0.0])] * 3)])
me_entity0_brush21 = bpy.data.meshes.new('entity0_brush21')
me_entity0_brush21.from_pydata([(-0.444, 0.2131, -1.442), (-0.444, 0.2131, -1.331), (-0.444, 0.6559, -1.331), (-0.444, 0.6559, -1.442), (0.8842, 0.6559, -1.331), (0.8842, 0.2131, -1.331), (0.8842, 0.2131, -1.442), (0.8842, 0.6559, -1.442)], [], [(0, 1, 2, 3), (4, 2, 1, 5), (5, 1, 0, 6), (7, 3, 2, 4), (6, 0, 3, 7), (7, 4, 5, 6)])
_uv = me_entity0_brush21.uv_layers.new(name='UVMap')
_uv.uv.foreach_set('vector', [64.0, 16.0, 56.0, 16.0, 56.0, 48.0, 64.0, 48.0, 16.0, 48.0, -80.0, 48.0, -80.0, 16.0, 16.0, 16.0, 16.0, 56.0, -80.0, 56.0, -80.0, 64.0, 16.0, 64.0, 16.0, 64.0, -80.0, 64.0, -80.0, 56.0, 16.0, 56.0, 16.0, 16.0, -80.0, 16.0, -80.0, 48.0, 16.0, 48.0, 64.0, 48.0, 56.0, 48.0, 56.0, 16.0, 64.0, 16.0])
me_entity0_brush21.materials.append(mat_glass)
me_entity0_brush21.update()
me_entity0_brush21.normals_split_custom_set([tuple(v) for v in zip(*[iter([-1.0, 0.0, 0.0, -1.0, 0.0, 0.0, -1.0, 0.0, 0.0, -1.0, 0.0, 0.0, 0.0, 0.0, 1.0, 0.0, 0.0, 1.0, 0.0, 0.0, 1.0, 0.0, 0.0, 1.0, 0.0, -1.0, 0.0, 0.0, -1.0, 0.0, 0.0, -1.0, 0.0, 0.0, -1.0, 0.0, 0.0, 1.0, 0.0, 0.0, 1.0, 0.0, 0.0, 1.0, 0.0, 0.0, 1.0, 0.0, 0.0, 0.0, -1.0, 0.0, 0.0, -1.0, 0.0, 0.0, -1.0, 0.0, 0.0, -1.0, 1.0, 0.0, 0.0, 1.0, 0.0, 0.0, 1.0, 0.0, 0.0, 1.0, 0.0, 0.0])] * 3)])
me_entity0_brush3 = bpy.data.meshes.new('entity0_brush3')
me_entity0_brush3.from_pydata([(-0.9974, -0.008224, -1.442), (-0.9974, -0.008224, -1.331), (-0.9974, 0.8772, -1.331), (-0.9974, 0.8772, -1.442), (-0.444, 0.8772, -1.331), (-0.444, -0.008224, -1.331), (-0.444, -0.008224, -1.442), (-0.444, 0.8772, -1.442)], [], [(0, 1, 2, 3), (4, 2, 1, 5), (5, 1, 0, 6), (7, 3, 2, 4), (6, 0, 3, 7), (7, 4, 5, 6)])
_uv = me_entity0_brush3.uv_layers.new(name='UVMap')
_uv.uv.foreach_set('vector', [64.0, 0.0, 56.0, 0.0, 56.0, 64.0, 64.0, 64.0, -80.0, 64.0, -120.0, 64.0, -120.0, 0.0, -80.0, 0.0, -80.0, 56.0, -120.0, 56.0, -120.0, 64.0, -80.0, 64.0, -80.0, 64.0, -120.0, 64.0, -120.0, 56.0, -80.0, 56.0, -80.0, 0.0, -120.0, 0.0, -120.0, 64.0, -80.0, 64.0, 64.0, 64.0, 56.0, 64.0, 56.0, 0.0, 64.0, 0.0])
me_entity0_brush3.materials.append(mat_cobbexterior)
me_entity0_brush3.update()
me_entity0_brush3.normals_split_custom_set([tuple(v) for v in zip(*[iter([-1.0, 0.0, 0.0, -1.0, 0.0, 0.0, -1.0, 0.0, 0.0, -1.0, 0.0, 0.0, 0.0, 0.0, 1.0, 0.0, 0.0, 1.0, 0.0, 0.0, 1.0, 0.0, 0.0, 1.0, 0.0, -1.0, 0.0, 0.0, -1.0, 0.0, 0.0, -1.0, 0.0, 0.0, -1.0, 0.0, 0.0, 1.0, 0.0, 0.0, 1.0, 0.0, 0.0, 1.0, 0.0, 0.0, 1.0, 0.0, 0.0, 0.0, -1.0, 0.0, 0.0, -1.0, 0.0, 0.0, -1.0, 0.0, 0.0, -1.0, 1.0, 0.0, 0.0, 1.0, 0.0, 0.0, 1.0, 0.0, 0.0, 1.0, 0.0, 0.0])] * 3)])
me_entity0_brush4 = bpy.data.meshes.new('entity0_brush4')
me_entity0_brush4.from_pydata([(-0.444, 0.6559, -1.442), (-0.444, 0.6559, -1.331), (-0.444, 0.8772, -1.331), (-0.444, 0.8772, -1.442), (0.8842, 0.8772, -1.331), (0.8842, 0.6559, -1.331), (0.8842, 0.6559, -1.442), (0.8842, 0.8772, -1.442)], [], [(0, 1, 2, 3), (4, 2, 1, 5), (5, 1, 0, 6), (7, 3, 2, 4), (6, 0, 3, 7), (7, 4, 5, 6)])
_uv = me_entity0_brush4.uv_layers.new(name='UVMap')
_uv.uv.foreach_set('vector', [64.0, 48.0, 56.0, 48.0, 56.0, 64.0, 64.0, 64.0, 16.0, 64.0, -80.0, 64.0, -80.0, 48.0, 16.0, 48.0, 16.0, 56.0, -80.0, 56.0, -80.0, 64.0, 16.0, 64.0, 16.0, 64.0, -80.0, 64.0, -80.0, 56.0, 16.0, 56.0, 16.0, 48.0, -80.0, 48.0, -80.0, 64.0, 16.0, 64.0, 64.0, 64.0, 56.0, 64.0, 56.0, 48.0, 64.0, 48.0])
me_entity0_brush4.materials.append(mat_cobbexterior)
me_entity0_brush4.update()
me_entity0_brush4.normals_split_custom_set([tuple(v) for v in zip(*[iter([-1.0, 0.0, 0.0, -1.0, 0.0, 0.0, -1.0, 0.0, 0.0, -1.0, 0.0, 0.0, 0.0, 0.0, 1.0, 0.0, 0.0, 1.0, 0.0, 0.0, 1.0, 0.0, 0.0, 1.0, 0.0, -1.0, 0.0, 0.0, -1.0, 0.0, 0.0, -1.0, 0.0, 0.0, -1.0, 0.0, 0.0, 1.0, 0.0, 0.0, 1.0, 0.0, 0.0, 1.0, 0.0, 0.0, 1.0, 0.0, 0.0, 0.0, -1.0, 0.0, 0.0, -1.0, 0.0, 0.0, -1.0, 0.0, 0.0, -1.0, 1.0, 0.0, 0.0, 1.0, 0.0, 0.0, 1.0, 0.0, 0.0, 1.0, 0.0, 0.0])] * 3)])
me_entity0_brush5 = bpy.data.meshes.new('entity0_brush5')
me_entity0_brush5.from_pydata([(-0.444, -0.008224, -1.442), (-0.444, -0.008224, -1.331), (-0.444, 0.2131, -1.331), (-0.444, 0.2131, -1.442), (0.8842, 0.2131, -1.331), (0.8842, -0.008224, -1.331), (0.8842, -0.008224, -1.442), (0.8842, 0.2131, -1.442)], [], [(0, 1, 2, 3), (4, 2, 1, 5), (5, 1, 0, 6), (7, 3, 2, 4), (6, 0, 3, 7), (7, 4, 5, 6)])
_uv = me_entity0_brush5.uv_layers.new(name='UVMap')
_uv.uv.foreach_set('vector', [64.0, 0.0, 56.0, 0.0, 56.0, 16.0, 64.0, 16.0, 16.0, 16.0, -80.0, 16.0, -80.0, 0.0, 16.0, 0.0, 16.0, 56.0, -80.0, 56.0, -80.0, 64.0, 16.0, 64.0, 16.0, 64.0, -80.0, 64.0, -80.0, 56.0, 16.0, 56.0, 16.0, 0.0, -80.0, 0.0, -80.0, 16.0, 16.0, 16.0, 64.0, 16.0, 56.0, 16.0, 56.0, 0.0, 64.0, 0.0])
me_entity0_brush5.materials.append(mat_cobbexterior)
me_entity0_brush5.update()
me_entity0_brush5.normals_split_custom_set([tuple(v) for v in zip(*[iter([-1.0, 0.0, 0.0, -1.0, 0.0, 0.0, -1.0, 0.0, 0.0, -1.0, 0.0, 0.0, 0.0, 0.0, 1.0, 0.0, 0.0, 1.0, 0.0, 0.0, 1.0, 0.0, 0.0, 1.0, 0.0, -1.0, 0.0, 0.0, -1.0, 0.0, 0.0, -1.0, 0.0, 0.0, -1.0, 0.0, 0.0, 1.0, 0.0, 0.0, 1.0, 0.0, 0.0, 1.0, 0.0, 0.0, 1.0, 0.0, 0.0, 0.0, -1.0, 0.0, 0.0, -1.0, 0.0, 0.0, -1.0, 0.0, 0.0, -1.0, 1.0, 0.0, 0.0, 1.0, 0.0, 0.0, 1.0, 0.0, 0.0, 1.0, 0.0, 0.0])] * 3)])
me_entity0_brush6 = bpy.data.meshes.new('entity0_brush6')
me_entity0_brush6.from_pydata([(-1.108, -0.008224, -1.442), (-1.108, -0.008224, -0.9991), (-1.108, 0.8772, -0.9991), (-1.108, 0.8772, -1.442), (-0.9974, 0.8772, -0.9991), (-0.9974, -0.008224, -0.9991), (-0.9974, -0.008224, -1.442), (-0.9974, 0.8772, -1.442)], [], [(0, 1, 2, 3), (4, 2, 1, 5), (5, 1, 0, 6), (7, 3, 2, 4), (6, 0, 3, 7), (7, 4, 5, 6)])
_uv = me_entity0_brush6.uv_layers.new(name='UVMap')
_uv.uv.foreach_set('vector', [64.0, 0.0, 32.0, 0.0, 32.0, 64.0, 64.0, 64.0, -120.0, 64.0, -128.0, 64.0, -128.0, 0.0, -120.0, 0.0, -120.0, 32.0, -128.0, 32.0, -128.0, 64.0, -120.0, 64.0, -120.0, 64.0, -128.0, 64.0, -128.0, 32.0, -120.0, 32.0, -120.0, 0.0, -128.0, 0.0, -128.0, 64.0, -120.0, 64.0, 64.0, 64.0, 32.0, 64.0, 32.0, 0.0, 64.0, 0.0])
me_entity0_brush6.materials.append(mat_cobbexterior)
me_entity0_brush6.update()
me_entity0_brush6.normals_split_custom_set([tuple(v) for v in zip(*[iter([-1.0, 0.0, 0.0, -1.0, 0.0, 0.0, -1.0, 0.0, 0.0, -1.0, 0.0, 0.0, 0.0, 0.0, 1.0, 0.0, 0.0, 1.0, 0.0, 0.0, 1.0, 0.0, 0.0, 1.0, 0.0, -1.0, 0.0, 0.0, -1.0, 0.0, 0.0, -1.0, 0.0, 0.0, -1.0, 0.0, 0.0, 1.0, 0.0, 0.0, 1.0, 0.0, 0.0, 1.0, 0.0, 0.0, 1.0, 0.0, 0.0, 0.0, -1.0, 0.0, 0.0, -1.0, 0.0, 0.0, -1.0, 0.0, 0.0, -1.0, 1.0, 0.0, 0.0, 1.0, 0.0, 0.0, 1.0, 0.0, 0.0, 1.0, 0.0, 0.0])] * 3)])
me_entity0_brush7 = bpy.data.meshes.new('entity0_brush7')
me_entity0_brush7.from_pydata([(-1.108, 0.7665, -0.9991), (-1.108, 0.7665, -0.7778), (-1.108, 0.8772, -0.7778), (-1.108, 0.8772, -0.9991), (-0.9974, 0.8772, -0.7778), (-0.9974, 0.7665, -0.7778), (-0.9974, 0.7665, -0.9991), (-0.9974, 0.8772, -0.9991)], [], [(0, 1, 2, 3), (4, 2, 1, 5), (5, 1, 0, 6), (7, 3, 2, 4), (6, 0, 3, 7), (7, 4, 5, 6)])
_uv = me_entity0_brush7.uv_layers.new(name='UVMap')
_uv.uv.foreach_set('vector', [32.0, 56.0, 16.0, 56.0, 16.0, 64.0, 32.0, 64.0, -120.0, 64.0, -128.0, 64.0, -128.0, 56.0, -120.0, 56.0, -120.0, 16.0, -128.0, 16.0, -128.0, 32.0, -120.0, 32.0, -120.0, 32.0, -128.0, 32.0, -128.0, 16.0, -120.0, 16.0, -120.0, 56.0, -128.0, 56.0, -128.0, 64.0, -120.0, 64.0, 32.0, 64.0, 16.0, 64.0, 16.0, 56.0, 32.0, 56.0])
me_entity0_brush7.materials.append(mat_cobbexterior)
me_entity0_brush7.update()
me_entity0_brush7.normals_split_custom_set([tuple(v) for v in zip(*[iter([-1.0, 0.0, 0.0, -1.0, 0.0, 0.0, -1.0, 0.0, 0.0, -1.0, 0.0, 0.0, 0.0, 0.0, 1.0, 0.0, 0.0, 1.0, 0.0, 0.0, 1.0, 0.0, 0.0, 1.0, 0.0, -1.0, 0.0, 0.0, -1.0, 0.0, 0.0, -1.0, 0.0, 0.0, -1.0, 0.0, 0.0, 1.0, 0.0, 0.0, 1.0, 0.0, 0.0, 1.0, 0.0, 0.0, 1.0, 0.0, 0.0, 0.0, -1.0, 0.0, 0.0, -1.0, 0.0, 0.0, -1.0, 0.0, 0.0, -1.0, 1.0, 0.0, 0.0, 1.0, 0.0, 0.0, 1.0, 0.0, 0.0, 1.0, 0.0, 0.0])] * 3)])
me_entity0_brush8 = bpy.data.meshes.new('entity0_brush8')
me_entity0_brush8.from_pydata([(-1.108, -0.008224, -0.9991), (-1.108, -0.008224, -0.7778), (-1.108, 0.5452, -0.7778), (-1.108, 0.5452, -0.9991), (-0.9974, 0.5452, -0.7778), (-0.9974, -0.008224, -0.7778), (-0.9974, -0.008224, -0.9991), (-0.9974, 0.5452, -0.9991)], [], [(0, 1, 2, 3), (4, 2, 1, 5), (5, 1, 0, 6), (7, 3, 2, 4), (6, 0, 3, 7), (7, 4, 5, 6)])
_uv = me_entity0_brush8.uv_layers.new(name='UVMap')
_uv.uv.foreach_set('vector', [32.0, 0.0, 16.0, 0.0, 16.0, 40.0, 32.0, 40.0, -120.0, 40.0, -128.0, 40.0, -128.0, 0.0, -120.0, 0.0, -120.0, 16.0, -128.0, 16.0, -128.0, 32.0, -120.0, 32.0, -120.0, 32.0, -128.0, 32.0, -128.0, 16.0, -120.0, 16.0, -120.0, 0.0, -128.0, 0.0, -128.0, 40.0, -120.0, 40.0, 32.0, 40.0, 16.0, 40.0, 16.0, 0.0, 32.0, 0.0])
me_entity0_brush8.materials.append(mat_cobbexterior)
me_entity0_brush8.update()
me_entity0_brush8.normals_split_custom_set([tuple(v) for v in zip(*[iter([-1.0, 0.0, 0.0, -1.0, 0.0, 0.0, -1.0, 0.0, 0.0, -1.0, 0.0, 0.0, 0.0, 0.0, 1.0, 0.0, 0.0, 1.0, 0.0, 0.0, 1.0, 0.0, 0.0, 1.0, 0.0, -1.0, 0.0, 0.0, -1.0, 0.0, 0.0, -1.0, 0.0, 0.0, -1.0, 0.0, 0.0, 1.0, 0.0, 0.0, 1.0, 0.0, 0.0, 1.0, 0.0, 0.0, 1.0, 0.0, 0.0, 0.0, -1.0, 0.0, 0.0, -1.0, 0.0, 0.0, -1.0, 0.0, 0.0, -1.0, 1.0, 0.0, 0.0, 1.0, 0.0, 0.0, 1.0, 0.0, 0.0, 1.0, 0.0, 0.0])] * 3)])
me_entity0_brush9 = bpy.data.meshes.new('entity0_brush9')
me_entity0_brush9.from_pydata([(-1.108, -0.008224, -0.1137), (-1.108, -0.008224, 0.3291), (-1.108, 0.8772, 0.3291), (-1.108, 0.8772, -0.1137), (-0.9974, 0.8772, 0.3291), (-0.9974, -0.008224, 0.3291), (-0.9974, -0.008224, -0.1137), (-0.9974, 0.8772, -0.1137)], [], [(0, 1, 2, 3), (4, 2, 1, 5), (5, 1, 0, 6), (7, 3, 2, 4), (6, 0, 3, 7), (7, 4, 5, 6)])
_uv = me_entity0_brush9.uv_layers.new(name='UVMap')
_uv.uv.foreach_set('vector', [-32.0, 0.0, -64.0, 0.0, -64.0, 64.0, -32.0, 64.0, -120.0, 64.0, -128.0, 64.0, -128.0, 0.0, -120.0, 0.0, -120.0, -64.0, -128.0, -64.0, -128.0, -32.0, -120.0, -32.0, -120.0, -32.0, -128.0, -32.0, -128.0, -64.0, -120.0, -64.0, -120.0, 0.0, -128.0, 0.0, -128.0, 64.0, -120.0, 64.0, -32.0, 64.0, -64.0, 64.0, -64.0, 0.0, -32.0, 0.0])
me_entity0_brush9.materials.append(mat_cobbexterior)
me_entity0_brush9.update()
me_entity0_brush9.normals_split_custom_set([tuple(v) for v in zip(*[iter([-1.0, 0.0, 0.0, -1.0, 0.0, 0.0, -1.0, 0.0, 0.0, -1.0, 0.0, 0.0, 0.0, 0.0, 1.0, 0.0, 0.0, 1.0, 0.0, 0.0, 1.0, 0.0, 0.0, 1.0, 0.0, -1.0, 0.0, 0.0, -1.0, 0.0, 0.0, -1.0, 0.0, 0.0, -1.0, 0.0, 0.0, 1.0, 0.0, 0.0, 1.0, 0.0, 0.0, 1.0, 0.0, 0.0, 1.0, 0.0, 0.0, 0.0, -1.0, 0.0, 0.0, -1.0, 0.0, 0.0, -1.0, 0.0, 0.0, -1.0, 1.0, 0.0, 0.0, 1.0, 0.0, 0.0, 1.0, 0.0, 0.0, 1.0, 0.0, 0.0])] * 3)])

# ---- objects
ob_entity0_brush0 = bpy.data.objects.new('entity0_brush0', me_entity0_brush0)
ob_entity0_brush1 = bpy.data.objects.new('entity0_brush1', me_entity0_brush1)
ob_entity0_brush10 = bpy.data.objects.new('entity0_brush10', me_entity0_brush10)
ob_entity0_brush11 = bpy.data.objects.new('entity0_brush11', me_entity0_brush11)
ob_entity0_brush12 = bpy.data.objects.new('entity0_brush12', me_entity0_brush12)
ob_entity0_brush13 = bpy.data.objects.new('entity0_brush13', me_entity0_brush13)
ob_entity0_brush14 = bpy.data.objects.new('entity0_brush14', me_entity0_brush14)
ob_entity0_brush15 = bpy.data.objects.new('entity0_brush15', me_entity0_brush15)
ob_entity0_brush16 = bpy.data.objects.new('entity0_brush16', me_entity0_brush16)
ob_entity0_brush17 = bpy.data.objects.new('entity0_brush17', me_entity0_brush17)
ob_entity0_brush18 = bpy.data.objects.new('entity0_brush18', me_entity0_brush18)
ob_entity0_brush19 = bpy.data.objects.new('entity0_brush19', me_entity0_brush19)
ob_entity0_brush2 = bpy.data.objects.new('entity0_brush2', me_entity0_brush2)
ob_entity0_brush20 = bpy.data.objects.new('entity0_brush20', me_entity0_brush20)
ob_entity0_brush21 = bpy.data.objects.new('entity0_brush21', me_entity0_brush21)
ob_entity0_brush3 = bpy.data.objects.new('entity0_brush3', me_entity0_brush3)
ob_entity0_brush4 = bpy.data.objects.new('entity0_brush4', me_entity0_brush4)
ob_entity0_brush5 = bpy.data.objects.new('entity0_brush5', me_entity0_brush5)
ob_entity0_brush6 = bpy.data.objects.new('entity0_brush6', me_entity0_brush6)
ob_entity0_brush7 = bpy.data.objects.new('entity0_brush7', me_entity0_brush7)
ob_entity0_brush8 = bpy.data.objects.new('entity0_brush8', me_entity0_brush8)
ob_entity0_brush9 = bpy.data.objects.new('entity0_brush9', me_entity0_brush9)

# ---- transforms, parenting, visibility, modifiers, constraints
ob_entity0_brush0.location = (0.0, 0.0, 0.0)
ob_entity0_brush0.rotation_euler = (1.571, -0.0, 0.0)
ob_entity0_brush1.location = (0.0, 0.0, 0.0)
ob_entity0_brush1.rotation_euler = (1.571, -0.0, 0.0)
ob_entity0_brush10.location = (0.0, 0.0, 0.0)
ob_entity0_brush10.rotation_euler = (1.571, -0.0, 0.0)
ob_entity0_brush11.location = (0.0, 0.0, 0.0)
ob_entity0_brush11.rotation_euler = (1.571, -0.0, 0.0)
ob_entity0_brush12.location = (0.0, 0.0, 0.0)
ob_entity0_brush12.rotation_euler = (1.571, -0.0, 0.0)
ob_entity0_brush13.location = (0.0, 0.0, 0.0)
ob_entity0_brush13.rotation_euler = (1.571, -0.0, 0.0)
ob_entity0_brush14.location = (0.0, 0.0, 0.0)
ob_entity0_brush14.rotation_euler = (1.571, -0.0, 0.0)
ob_entity0_brush15.location = (0.0, 0.0, 0.0)
ob_entity0_brush15.rotation_euler = (1.571, -0.0, 0.0)
ob_entity0_brush16.location = (0.0, 0.0, 0.0)
ob_entity0_brush16.rotation_euler = (1.571, -0.0, 0.0)
ob_entity0_brush17.location = (0.0, 0.0, 0.0)
ob_entity0_brush17.rotation_euler = (1.571, -0.0, 0.0)
ob_entity0_brush18.location = (0.0, 0.0, 0.0)
ob_entity0_brush18.rotation_euler = (1.571, -0.0, 0.0)
ob_entity0_brush19.location = (0.0, 0.0, 0.0)
ob_entity0_brush19.rotation_euler = (1.571, -0.0, 0.0)
ob_entity0_brush2.location = (0.0, 0.0, 0.0)
ob_entity0_brush2.rotation_euler = (1.571, -0.0, 0.0)
ob_entity0_brush20.location = (0.0, 0.0, 0.0)
ob_entity0_brush20.rotation_euler = (1.571, -0.0, 0.0)
ob_entity0_brush20.visible_shadow = False
ob_entity0_brush21.location = (0.0, 0.0, 0.0)
ob_entity0_brush21.rotation_euler = (1.571, -0.0, 0.0)
ob_entity0_brush21.visible_shadow = False
ob_entity0_brush3.location = (0.0, 0.0, 0.0)
ob_entity0_brush3.rotation_euler = (1.571, -0.0, 0.0)
ob_entity0_brush4.location = (0.0, 0.0, 0.0)
ob_entity0_brush4.rotation_euler = (1.571, -0.0, 0.0)
ob_entity0_brush5.location = (0.0, 0.0, 0.0)
ob_entity0_brush5.rotation_euler = (1.571, -0.0, 0.0)
ob_entity0_brush6.location = (0.0, 0.0, 0.0)
ob_entity0_brush6.rotation_euler = (1.571, -0.0, 0.0)
ob_entity0_brush7.location = (0.0, 0.0, 0.0)
ob_entity0_brush7.rotation_euler = (1.571, -0.0, 0.0)
ob_entity0_brush8.location = (0.0, 0.0, 0.0)
ob_entity0_brush8.rotation_euler = (1.571, -0.0, 0.0)
ob_entity0_brush9.location = (0.0, 0.0, 0.0)
ob_entity0_brush9.rotation_euler = (1.571, -0.0, 0.0)

# ---- collection membership
col_collection.objects.link(ob_entity0_brush0)
col_collection.objects.link(ob_entity0_brush1)
col_collection.objects.link(ob_entity0_brush10)
col_collection.objects.link(ob_entity0_brush11)
col_collection.objects.link(ob_entity0_brush12)
col_collection.objects.link(ob_entity0_brush13)
col_collection.objects.link(ob_entity0_brush14)
col_collection.objects.link(ob_entity0_brush15)
col_collection.objects.link(ob_entity0_brush16)
col_collection.objects.link(ob_entity0_brush17)
col_collection.objects.link(ob_entity0_brush18)
col_collection.objects.link(ob_entity0_brush19)
col_collection.objects.link(ob_entity0_brush2)
col_collection.objects.link(ob_entity0_brush20)
col_collection.objects.link(ob_entity0_brush21)
col_collection.objects.link(ob_entity0_brush3)
col_collection.objects.link(ob_entity0_brush4)
col_collection.objects.link(ob_entity0_brush5)
col_collection.objects.link(ob_entity0_brush6)
col_collection.objects.link(ob_entity0_brush7)
col_collection.objects.link(ob_entity0_brush8)
col_collection.objects.link(ob_entity0_brush9)

# ---- scene / render settings (as saved in the file)
scene.frame_start = 1; scene.frame_end = 250; scene.frame_set(1)
scene.render.engine = 'BLENDER_EEVEE_NEXT'
scene.cycles.sampling_pattern = 'TABULATED_SOBOL'
scene.cycles.use_light_tree = False
scene.view_settings.view_transform = 'Filmic'
bpy.context.view_layer.update()

# ---- added for rendering (the .blend has no active camera and no usable light): camera, sun
cam_auto = bpy.data.cameras.new('AutoCamera')
cam_auto.lens = 50.0
cam_auto.sensor_width = 36.0
cam_auto.clip_end = 1000.0
ob_auto_camera = bpy.data.objects.new('AutoCamera', cam_auto)
scene.collection.objects.link(ob_auto_camera)
ob_auto_camera.location = (3.72137, -3.64515, 3.40156)
ob_auto_camera.rotation_euler = (1.09748, -7.21219e-08, 0.694738)
scene.camera = ob_auto_camera
light_auto_sun = bpy.data.lights.new('AutoSun', 'SUN')
light_auto_sun.energy = 3.0
light_auto_sun.angle = 0.0523599
ob_auto_sun = bpy.data.objects.new('AutoSun', light_auto_sun)
scene.collection.objects.link(ob_auto_sun)
ob_auto_sun.rotation_euler = (0.872665, 0.174533, 0.523599)
bpy.context.view_layer.update()
